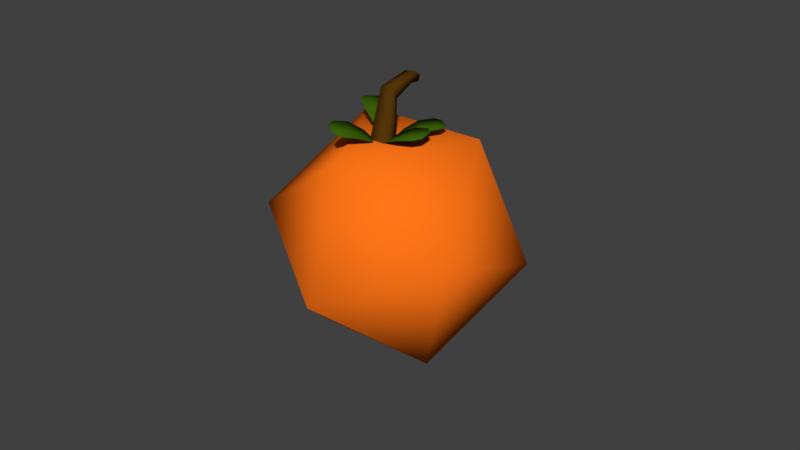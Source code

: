 # Source: pumpkin.blend  (saved by Blender 2.79.0; exported with 4.5.12 LTS)
import bpy
from mathutils import Matrix  # noqa: F401  (used for matrix-valued properties, if any)

bpy.ops.wm.read_factory_settings(use_empty=True)
scene = bpy.context.scene
scene.name = 'Scene'

# ---- collections
col_collection_1 = bpy.data.collections.new('Collection 1'); scene.collection.children.link(col_collection_1)

# ---- materials (node trees are filled in below, after node groups)
mat_material_002 = bpy.data.materials.new('Material.002')
mat_material_002.alpha_threshold = 0.0
mat_material_002.use_transparent_shadow = False
mat_material_002.diffuse_color = (0.0865, 0.0356, 0.003035, 1.0)
mat_material_002.roughness = 0.5
mat_material_001 = bpy.data.materials.new('Material.001')
mat_material_001.alpha_threshold = 0.0
mat_material_001.use_transparent_shadow = False
mat_material_001.diffuse_color = (1.0, 0.1779, 0.009134, 1.0)
mat_material_001.roughness = 0.5
mat_material = bpy.data.materials.new('Material')
mat_material.alpha_threshold = 0.0
mat_material.use_transparent_shadow = False
mat_material.diffuse_color = (0.04231, 0.1144, 0.003347, 1.0)
mat_material.roughness = 0.5
mat_material.line_color = (0.0, 0.0, 0.0, 1.0)

# ---- material node trees

# ---- world
world_world = bpy.data.worlds.new('World'); scene.world = world_world
world_world.color = (0.05088, 0.05088, 0.05088)
world_world.use_sun_shadow = False
world_world.sun_shadow_jitter_overblur = 0.0
world_world.cycles.sampling_method = 'MANUAL'

# ---- meshes
me_plane_002 = bpy.data.meshes.new('Plane.002')
me_plane_002.from_pydata([(-0.1178, -0.2007, 0.0), (0.1178, -0.2007, 0.0), (-0.1698, -0.01195, 0.01766), (0.1691, -0.01195, 0.01766), (-0.02175, -0.3801, -0.05444), (0.02029, -0.3801, -0.05444), (-0.175, 0.163, -0.01229), (0.1515, 0.163, -0.01229), (-0.09614, 0.2393, -0.03242), (0.07484, 0.2393, -0.03242), (-0.1698, -0.0119, 0.02219), (-0.1178, -0.2006, 0.004526), (0.1178, -0.2006, 0.004526), (0.1691, -0.0119, 0.02219), (-0.02175, -0.38, -0.04991), (0.02029, -0.38, -0.04991), (0.1515, 0.163, -0.007768), (-0.175, 0.163, -0.007768), (0.07484, 0.2393, -0.0279), (-0.09614, 0.2393, -0.0279), (0.04527, -0.596, 0.1751), (-0.1846, -0.5604, 0.2131), (0.09662, -0.7401, 0.2986), (-0.2339, -0.6889, 0.3532), (-0.05736, -0.4749, 0.03663), (-0.09837, -0.4686, 0.04341), (0.09205, -0.8954, 0.3846), (-0.2264, -0.846, 0.4372), (0.00942, -0.9551, 0.4298), (-0.1573, -0.9292, 0.4573), (0.09762, -0.7374, 0.302), (0.04627, -0.5933, 0.1786), (-0.1836, -0.5577, 0.2166), (-0.2329, -0.6861, 0.3567), (-0.05637, -0.4722, 0.04011), (-0.09737, -0.4659, 0.04689), (-0.2254, -0.8433, 0.4407), (0.09305, -0.8926, 0.3881), (-0.1563, -0.9265, 0.4608), (0.01042, -0.9524, 0.4333), (0.004701, -0.2728, -0.05642), (0.2461, -0.2079, 0.4986), (0.1088, -0.4355, -0.004463), (0.2562, -0.333, 0.3861), (-0.1612, -0.3546, 0.01962), (0.1218, -0.2624, 0.5767), (-0.05712, -0.5173, 0.07158), (0.132, -0.3875, 0.4642), (0.4325, -0.4839, 0.6832), (0.3847, -0.4976, 0.5643), (0.2949, -0.5514, 0.6224), (0.3427, -0.5377, 0.7413), (0.4646, -0.6527, 0.6476), (0.4229, -0.6527, 0.5859), (0.3717, -0.6652, 0.6307), (0.4134, -0.6652, 0.6924), (-1.35, -1.526, -1.865), (-1.607, -0.8615, -0.4307), (-1.044, 0.02938, -1.637), (-0.02585, -0.8714, -2.485), (0.04051, -2.319, -1.802), (-0.9367, -2.313, -0.5324), (-0.4414, 0.2045, -0.1634), (0.5358, 0.1983, -1.433), (1.206, -1.253, -1.534), (0.6432, -2.144, -0.3279), (-0.375, -1.243, 0.5195), (0.9493, -0.5882, -0.09982), (-0.05248, -0.5148, 0.1606), (-0.1996, -0.3453, 0.08872), (-0.1398, -0.5968, 0.3165), (-0.3514, -0.353, 0.2131), (-0.01367, -0.427, -0.02693), (-0.03991, -0.3968, -0.03975), (-0.266, -0.6709, 0.4169), (-0.4699, -0.4361, 0.3173), (-0.3745, -0.6494, 0.4313), (-0.4812, -0.5265, 0.3791), (-0.138, -0.5939, 0.3195), (-0.05071, -0.512, 0.1637), (-0.1979, -0.3425, 0.09177), (-0.3496, -0.3502, 0.2162), (-0.01189, -0.4242, -0.02388), (-0.03814, -0.394, -0.0367), (-0.4681, -0.4333, 0.3204), (-0.2642, -0.6681, 0.42), (-0.4795, -0.5236, 0.3822), (-0.3727, -0.6466, 0.4343), (0.223, -0.3095, 0.0801), (0.22, -0.5374, 0.1401), (0.4035, -0.2462, 0.1254), (0.3991, -0.574, 0.2117), (0.05938, -0.4242, 0.01345), (0.05884, -0.4648, 0.02415), (0.5808, -0.2408, 0.1348), (0.5765, -0.5566, 0.2179), (0.6586, -0.3186, 0.1528), (0.6563, -0.484, 0.1963), (0.4026, -0.2451, 0.1297), (0.2221, -0.3083, 0.08437), (0.219, -0.5362, 0.1443), (0.3981, -0.5728, 0.2159), (0.05841, -0.423, 0.01772), (0.05786, -0.4637, 0.02842), (0.5755, -0.5554, 0.2221), (0.5798, -0.2397, 0.1391), (0.6554, -0.4828, 0.2006), (0.6576, -0.3175, 0.1571)], [], [(0, 2, 3, 1), (1, 5, 4, 0), (2, 6, 7, 3), (6, 8, 9, 7), (11, 12, 13, 10), (12, 11, 14, 15), (10, 13, 16, 17), (17, 16, 18, 19), (7, 9, 18, 16), (1, 3, 13, 12), (3, 7, 16, 13), (0, 4, 14, 11), (9, 8, 19, 18), (2, 0, 11, 10), (4, 5, 15, 14), (8, 6, 17, 19), (6, 2, 10, 17), (5, 1, 12, 15), (20, 22, 23, 21), (21, 25, 24, 20), (22, 26, 27, 23), (26, 28, 29, 27), (31, 32, 33, 30), (32, 31, 34, 35), (30, 33, 36, 37), (37, 36, 38, 39), (27, 29, 38, 36), (21, 23, 33, 32), (23, 27, 36, 33), (20, 24, 34, 31), (29, 28, 39, 38), (22, 20, 31, 30), (24, 25, 35, 34), (28, 26, 37, 39), (26, 22, 30, 37), (25, 21, 32, 35), (40, 41, 43, 42), (42, 43, 47, 46), (46, 47, 45, 44), (44, 45, 41, 40), (45, 47, 50, 51), (48, 51, 55, 52), (43, 41, 48, 49), (41, 45, 51, 48), (47, 43, 49, 50), (54, 53, 52, 55), (50, 49, 53, 54), (51, 50, 54, 55), (49, 48, 52, 53), (56, 57, 58), (57, 56, 61), (56, 58, 59), (56, 59, 60), (56, 60, 61), (57, 61, 66), (58, 57, 62), (59, 58, 63), (60, 59, 64), (61, 60, 65), (57, 66, 62), (58, 62, 63), (59, 63, 64), (60, 64, 65), (61, 65, 66), (62, 66, 67), (63, 62, 67), (64, 63, 67), (65, 64, 67), (66, 65, 67), (68, 70, 71, 69), (69, 73, 72, 68), (70, 74, 75, 71), (74, 76, 77, 75), (79, 80, 81, 78), (80, 79, 82, 83), (78, 81, 84, 85), (85, 84, 86, 87), (75, 77, 86, 84), (69, 71, 81, 80), (71, 75, 84, 81), (68, 72, 82, 79), (77, 76, 87, 86), (70, 68, 79, 78), (72, 73, 83, 82), (76, 74, 85, 87), (74, 70, 78, 85), (73, 69, 80, 83), (88, 90, 91, 89), (89, 93, 92, 88), (90, 94, 95, 91), (94, 96, 97, 95), (99, 100, 101, 98), (100, 99, 102, 103), (98, 101, 104, 105), (105, 104, 106, 107), (95, 97, 106, 104), (89, 91, 101, 100), (91, 95, 104, 101), (88, 92, 102, 99), (97, 96, 107, 106), (90, 88, 99, 98), (92, 93, 103, 102), (96, 94, 105, 107), (94, 90, 98, 105), (93, 89, 100, 103)])
me_plane_002.polygons.foreach_set('use_smooth', [True] * 105)
me_plane_002.polygons.foreach_set('material_index', [2, 2, 2, 2, 2, 2, 2, 2, 2, 2, 2, 2, 2, 2, 2, 2, 2, 2, 2, 2, 2, 2, 2, 2, 2, 2, 2, 2, 2, 2, 2, 2, 2, 2, 2, 2, 0, 0, 0, 0, 0, 0, 0, 0, 0, 0, 0, 0, 0, 1, 1, 1, 1, 1, 1, 1, 1, 1, 1, 1, 1, 1, 1, 1, 1, 1, 1, 1, 1, 2, 2, 2, 2, 2, 2, 2, 2, 2, 2, 2, 2, 2, 2, 2, 2, 2, 2, 2, 2, 2, 2, 2, 2, 2, 2, 2, 2, 2, 2, 2, 2, 2, 2, 2, 2])
me_plane_002.materials.append(mat_material_002)
me_plane_002.materials.append(mat_material_001)
me_plane_002.materials.append(mat_material)
me_plane_002.use_remesh_preserve_volume = False
me_plane_002.use_remesh_preserve_attributes = False
me_plane_002.use_mirror_vertex_groups = False
me_plane_002.update()

# ---- objects
ob_pumpkin = bpy.data.objects.new('Pumpkin', me_plane_002)

# ---- transforms, parenting, visibility, modifiers, constraints
ob_pumpkin.location = (-0.1368, -0.3789, 1.68)
ob_pumpkin.rotation_euler = (0.4358, -0.2045, -3.702)
ob_pumpkin.scale = (0.6564, 0.6564, 0.6564)
ob_pumpkin.lineart.crease_threshold = 0.0

# ---- collection membership
col_collection_1.objects.link(ob_pumpkin)

# ---- scene / render settings (as saved in the file)
scene.frame_start = 1; scene.frame_end = 250; scene.frame_set(1)
scene.render.engine = 'BLENDER_EEVEE_NEXT'
scene.render.resolution_percentage = 50
scene.render.dither_intensity = 0.0
scene.cycles.use_denoising = False
scene.cycles.samples = 128
scene.cycles.sampling_pattern = 'TABULATED_SOBOL'
scene.cycles.use_adaptive_sampling = False
scene.cycles.use_light_tree = False
scene.cycles.blur_glossy = 0.0
scene.cycles.sample_clamp_indirect = 0.0
scene.view_settings.view_transform = 'Standard'
bpy.context.view_layer.update()

# ---- added for rendering (the .blend has no active camera and no usable light): camera, sun
cam_auto = bpy.data.cameras.new('AutoCamera')
cam_auto.lens = 50.0
cam_auto.sensor_width = 36.0
cam_auto.clip_end = 1000.0
ob_auto_camera = bpy.data.objects.new('AutoCamera', cam_auto)
scene.collection.objects.link(ob_auto_camera)
ob_auto_camera.location = (4.76189, -5.71423, 4.64585)
ob_auto_camera.rotation_euler = (1.09748, -7.21219e-08, 0.694738)
scene.camera = ob_auto_camera
light_auto_sun = bpy.data.lights.new('AutoSun', 'SUN')
light_auto_sun.energy = 3.0
light_auto_sun.angle = 0.0523599
ob_auto_sun = bpy.data.objects.new('AutoSun', light_auto_sun)
scene.collection.objects.link(ob_auto_sun)
ob_auto_sun.rotation_euler = (0.872665, 0.174533, 0.523599)
bpy.context.view_layer.update()
